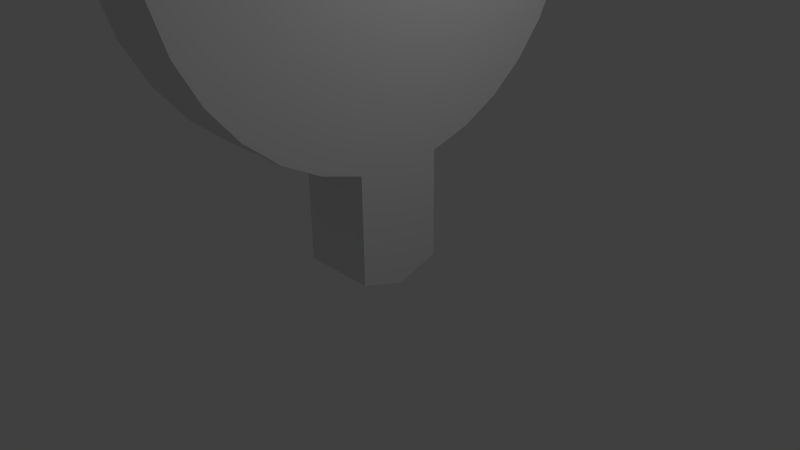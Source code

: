 # Source: stickTarget.blend  (saved by Blender 2.67.0; exported with 4.5.12 LTS)
import bpy
from mathutils import Matrix  # noqa: F401  (used for matrix-valued properties, if any)

bpy.ops.wm.read_factory_settings(use_empty=True)
scene = bpy.context.scene
scene.name = 'Scene'

# ---- collections
col_collection_1 = bpy.data.collections.new('Collection 1'); scene.collection.children.link(col_collection_1)

# ---- world
world_world = bpy.data.worlds.new('World'); scene.world = world_world
world_world.color = (0.05088, 0.05088, 0.05088)
world_world.use_sun_shadow = False
world_world.sun_shadow_jitter_overblur = 0.0
world_world.cycles.sampling_method = 'MANUAL'
world_world.cycles.sample_map_resolution = 256

# ---- cameras
cam_camera = bpy.data.cameras.new('Camera')
cam_camera.clip_end = 100.0
cam_camera.lens = 35.0
cam_camera.sensor_width = 32.0
cam_camera.sensor_height = 18.0
cam_camera.ortho_scale = 7.314
cam_camera.dof.focus_distance = 0.0
cam_camera.dof.aperture_fstop = 128.0

# ---- lights
light_lamp = bpy.data.lights.new('Lamp', 'POINT')
light_lamp.transmission_factor = 0.0
light_lamp.cutoff_distance = 30.0
light_lamp.energy = 100.0
light_lamp.shadow_buffer_clip_start = 1.001
light_lamp.shadow_soft_size = 0.1
light_lamp.shadow_maximum_resolution = 0.006
light_lamp.use_absolute_resolution = True
light_lamp.cycles.use_multiple_importance_sampling = False

# ---- meshes
me_cylinder_001 = bpy.data.meshes.new('Cylinder.001')
me_cylinder_001.from_pydata([(-0.5, 0.0, 3.199e-07), (0.5, 0.0, -3.199e-07), (-0.5, 3.0, 3.199e-07), (0.5, 3.0, -3.199e-07), (-0.5, 2.942, -0.5853), (0.5, 2.942, -0.5853), (-0.5, 2.772, -1.148), (0.5, 2.772, -1.148), (-0.5, 2.494, -1.667), (0.5, 2.494, -1.667), (-0.5, 2.121, -2.121), (0.5, 2.121, -2.121), (-0.5, 1.667, -2.494), (0.5, 1.667, -2.494), (-0.5, 1.148, -2.772), (0.5, 1.148, -2.772), (-0.5, 0.5853, -2.942), (0.5, 0.5853, -2.942), (-0.5, 2.265e-07, -3.0), (0.5, 2.265e-07, -3.0), (-0.5, -0.5853, -2.942), (0.5, -0.5853, -2.942), (-0.5, -1.148, -2.772), (0.5, -1.148, -2.772), (-0.5, -1.667, -2.494), (0.5, -1.667, -2.494), (-0.5, -2.121, -2.121), (0.5, -2.121, -2.121), (-0.5, -2.494, -1.667), (0.5, -2.494, -1.667), (-0.5, -2.772, -1.148), (0.5, -2.772, -1.148), (-0.5, -2.942, -0.5853), (0.5, -2.942, -0.5853), (-0.5, -3.0, 1.297e-06), (0.5, -3.0, 6.576e-07), (-0.5, -2.942, 0.5853), (0.5, -2.942, 0.5853), (-0.5, -2.772, 1.148), (0.5, -2.772, 1.148), (-0.5, -2.494, 1.667), (0.5, -2.494, 1.667), (-0.5, -2.121, 2.121), (0.5, -2.121, 2.121), (-0.5, -1.667, 2.494), (0.5, -1.667, 2.494), (-0.5, -1.148, 2.772), (0.5, -1.148, 2.772), (-0.5, -0.5853, 2.942), (0.5, -0.5853, 2.942), (-0.5, 2.897e-06, 3.0), (0.5, 2.897e-06, 3.0), (-0.5, 0.5853, 2.942), (0.5, 0.5853, 2.942), (-0.5, 1.148, 2.772), (0.5, 1.148, 2.772), (-0.5, 1.667, 2.494), (0.5, 1.667, 2.494), (-0.5, 2.121, 2.121), (0.5, 2.121, 2.121), (-0.5, 2.494, 1.667), (0.5, 2.494, 1.667), (-0.5, 2.772, 1.148), (0.5, 2.772, 1.148), (-0.5, 2.942, 0.5853), (0.5, 2.942, 0.5853), (-0.5, 0.5853, -4.382), (0.5, 0.5853, -4.382), (-0.5, 2.265e-07, -4.569), (0.5, 2.265e-07, -4.569), (-0.5, -0.5853, -4.382), (0.5, -0.5853, -4.382)], [], [(0, 2, 4), (1, 5, 3), (2, 3, 5, 4), (0, 4, 6), (1, 7, 5), (4, 5, 7, 6), (0, 6, 8), (1, 9, 7), (6, 7, 9, 8), (0, 8, 10), (1, 11, 9), (8, 9, 11, 10), (0, 10, 12), (1, 13, 11), (10, 11, 13, 12), (0, 12, 14), (1, 15, 13), (12, 13, 15, 14), (0, 14, 16), (1, 17, 15), (14, 15, 17, 16), (0, 16, 18), (1, 19, 17), (21, 20, 70, 71), (0, 18, 20), (1, 21, 19), (16, 17, 67, 66), (0, 20, 22), (1, 23, 21), (20, 21, 23, 22), (0, 22, 24), (1, 25, 23), (22, 23, 25, 24), (0, 24, 26), (1, 27, 25), (24, 25, 27, 26), (0, 26, 28), (1, 29, 27), (26, 27, 29, 28), (0, 28, 30), (1, 31, 29), (28, 29, 31, 30), (0, 30, 32), (1, 33, 31), (30, 31, 33, 32), (0, 32, 34), (1, 35, 33), (32, 33, 35, 34), (0, 34, 36), (1, 37, 35), (34, 35, 37, 36), (0, 36, 38), (1, 39, 37), (36, 37, 39, 38), (0, 38, 40), (1, 41, 39), (38, 39, 41, 40), (0, 40, 42), (1, 43, 41), (40, 41, 43, 42), (0, 42, 44), (1, 45, 43), (42, 43, 45, 44), (0, 44, 46), (1, 47, 45), (44, 45, 47, 46), (0, 46, 48), (1, 49, 47), (46, 47, 49, 48), (0, 48, 50), (1, 51, 49), (48, 49, 51, 50), (0, 50, 52), (1, 53, 51), (50, 51, 53, 52), (0, 52, 54), (1, 55, 53), (52, 53, 55, 54), (0, 54, 56), (1, 57, 55), (54, 55, 57, 56), (0, 56, 58), (1, 59, 57), (56, 57, 59, 58), (0, 58, 60), (1, 61, 59), (58, 59, 61, 60), (0, 60, 62), (1, 63, 61), (60, 61, 63, 62), (0, 62, 64), (1, 65, 63), (62, 63, 65, 64), (0, 64, 2), (1, 3, 65), (64, 65, 3, 2), (66, 67, 69, 68), (68, 69, 71, 70), (20, 18, 68, 70), (19, 21, 71, 69), (18, 16, 66, 68), (17, 19, 69, 67)])
_uv = me_cylinder_001.uv_layers.new(name='UVMap')
_uv.uv.foreach_set('vector', [0.5019, 0.5029, 0.8631, 0.2931, 0.897, 0.3676, 0.6775, 0.2104, 0.7004, 0.2171, 0.6987, 0.2215, 0.7071, 0.226, 0.6987, 0.2215, 0.7004, 0.2171, 0.7096, 0.2199, 0.5019, 0.5029, 0.897, 0.3676, 0.9158, 0.4473, 0.6775, 0.2104, 0.7013, 0.2125, 0.7004, 0.2171, 0.7096, 0.2199, 0.7004, 0.2171, 0.7013, 0.2125, 0.7108, 0.2134, 0.5019, 0.5029, 0.9158, 0.4473, 0.9187, 0.5291, 0.6775, 0.2104, 0.7012, 0.2078, 0.7013, 0.2125, 0.7108, 0.2134, 0.7013, 0.2125, 0.7012, 0.2078, 0.7108, 0.2068, 0.5019, 0.5029, 0.9187, 0.5291, 0.9056, 0.6099, 0.6775, 0.2104, 0.7002, 0.2032, 0.7012, 0.2078, 0.7108, 0.2068, 0.7012, 0.2078, 0.7002, 0.2032, 0.7094, 0.2003, 0.5019, 0.5029, 0.9056, 0.6099, 0.877, 0.6866, 0.6775, 0.2104, 0.6983, 0.199, 0.7002, 0.2032, 0.7094, 0.2003, 0.7002, 0.2032, 0.6983, 0.199, 0.7067, 0.1942, 0.5019, 0.5029, 0.877, 0.6866, 0.8339, 0.7562, 0.6775, 0.2104, 0.6956, 0.1952, 0.6983, 0.199, 0.7067, 0.1942, 0.6983, 0.199, 0.6956, 0.1952, 0.7028, 0.1887, 0.5019, 0.5029, 0.8339, 0.7562, 0.7781, 0.8161, 0.6775, 0.2104, 0.6922, 0.1921, 0.6956, 0.1952, 0.7028, 0.1887, 0.6956, 0.1952, 0.6922, 0.1921, 0.6977, 0.1842, 0.5019, 0.5029, 0.7781, 0.8161, 0.7117, 0.864, 0.6775, 0.2104, 0.6878, 0.1909, 0.6922, 0.1921, 0.6843, 0.1881, 0.687, 0.1793, 0.6901, 0.1863, 0.69, 0.1863, 0.5019, 0.5029, 0.7117, 0.864, 0.6372, 0.898, 0.6775, 0.2104, 0.6843, 0.1881, 0.6878, 0.1909, 0.6977, 0.1842, 0.6922, 0.1921, 0.69, 0.1864, 0.69, 0.1865, 0.5019, 0.5029, 0.6372, 0.898, 0.5575, 0.9168, 0.6775, 0.2104, 0.6799, 0.187, 0.6843, 0.1881, 0.687, 0.1793, 0.6843, 0.1881, 0.6799, 0.187, 0.6812, 0.1779, 0.5019, 0.5029, 0.5575, 0.9168, 0.4757, 0.9197, 0.6775, 0.2104, 0.6753, 0.1869, 0.6799, 0.187, 0.6812, 0.1779, 0.6799, 0.187, 0.6753, 0.1869, 0.6748, 0.1776, 0.5019, 0.5029, 0.4757, 0.9197, 0.3949, 0.9066, 0.6775, 0.2104, 0.6708, 0.1878, 0.6753, 0.1869, 0.6748, 0.1776, 0.6753, 0.1869, 0.6708, 0.1878, 0.6683, 0.1787, 0.5019, 0.5029, 0.3949, 0.9066, 0.3182, 0.8779, 0.6775, 0.2104, 0.6665, 0.1895, 0.6708, 0.1878, 0.6683, 0.1787, 0.6708, 0.1878, 0.6665, 0.1895, 0.6623, 0.181, 0.5019, 0.5029, 0.3182, 0.8779, 0.2486, 0.8349, 0.6775, 0.2104, 0.6626, 0.1921, 0.6665, 0.1895, 0.6623, 0.181, 0.6665, 0.1895, 0.6626, 0.1921, 0.6568, 0.1846, 0.5019, 0.5029, 0.2486, 0.8349, 0.1887, 0.7791, 0.6775, 0.2104, 0.6593, 0.1953, 0.6626, 0.1921, 0.6568, 0.1846, 0.6626, 0.1921, 0.6593, 0.1953, 0.6521, 0.1891, 0.5019, 0.5029, 0.1887, 0.7791, 0.1408, 0.7126, 0.6775, 0.2104, 0.6567, 0.1992, 0.6593, 0.1953, 0.6521, 0.1891, 0.6593, 0.1953, 0.6567, 0.1992, 0.6484, 0.1945, 0.5019, 0.5029, 0.1408, 0.7126, 0.1068, 0.6382, 0.6775, 0.2104, 0.6549, 0.2035, 0.6567, 0.1992, 0.6484, 0.1945, 0.6567, 0.1992, 0.6549, 0.2035, 0.6458, 0.2006, 0.5019, 0.5029, 0.1068, 0.6382, 0.08802, 0.5585, 0.6775, 0.2104, 0.6539, 0.2081, 0.6549, 0.2035, 0.6458, 0.2006, 0.6549, 0.2035, 0.6539, 0.2081, 0.6445, 0.207, 0.5019, 0.5029, 0.08802, 0.5585, 0.08513, 0.4767, 0.6775, 0.2104, 0.6539, 0.2128, 0.6539, 0.2081, 0.6445, 0.207, 0.6539, 0.2081, 0.6539, 0.2128, 0.6444, 0.2135, 0.5019, 0.5029, 0.08513, 0.4767, 0.09825, 0.3958, 0.6775, 0.2104, 0.6548, 0.2173, 0.6539, 0.2128, 0.6444, 0.2135, 0.6539, 0.2128, 0.6548, 0.2173, 0.6456, 0.2199, 0.5019, 0.5029, 0.09825, 0.3958, 0.1269, 0.3191, 0.6775, 0.2104, 0.6566, 0.2217, 0.6548, 0.2173, 0.6456, 0.2199, 0.6548, 0.2173, 0.6566, 0.2217, 0.6481, 0.226, 0.5019, 0.5029, 0.1269, 0.3191, 0.1699, 0.2495, 0.6775, 0.2104, 0.6592, 0.2256, 0.6566, 0.2217, 0.6481, 0.226, 0.6566, 0.2217, 0.6592, 0.2256, 0.6517, 0.2315, 0.5019, 0.5029, 0.1699, 0.2495, 0.2257, 0.1896, 0.6775, 0.2104, 0.6625, 0.2289, 0.6592, 0.2256, 0.6517, 0.2315, 0.6592, 0.2256, 0.6625, 0.2289, 0.6563, 0.2362, 0.5019, 0.5029, 0.2257, 0.1896, 0.2922, 0.1417, 0.6775, 0.2104, 0.6664, 0.2315, 0.6625, 0.2289, 0.6563, 0.2362, 0.6625, 0.2289, 0.6664, 0.2315, 0.6618, 0.2398, 0.5019, 0.5029, 0.2922, 0.1417, 0.3666, 0.1078, 0.6775, 0.2104, 0.6707, 0.2332, 0.6664, 0.2315, 0.6618, 0.2398, 0.6664, 0.2315, 0.6707, 0.2332, 0.6679, 0.2424, 0.5019, 0.5029, 0.3666, 0.1078, 0.4463, 0.08895, 0.6775, 0.2104, 0.6753, 0.2341, 0.6707, 0.2332, 0.6679, 0.2424, 0.6707, 0.2332, 0.6753, 0.2341, 0.6743, 0.2436, 0.5019, 0.5029, 0.4463, 0.08895, 0.5281, 0.08606, 0.6775, 0.2104, 0.68, 0.2341, 0.6753, 0.2341, 0.6743, 0.2436, 0.6753, 0.2341, 0.68, 0.2341, 0.6809, 0.2436, 0.5019, 0.5029, 0.5281, 0.08606, 0.609, 0.09918, 0.6775, 0.2104, 0.6846, 0.2332, 0.68, 0.2341, 0.6809, 0.2436, 0.68, 0.2341, 0.6846, 0.2332, 0.6873, 0.2424, 0.5019, 0.5029, 0.609, 0.09918, 0.6857, 0.1278, 0.6775, 0.2104, 0.6889, 0.2314, 0.6846, 0.2332, 0.6873, 0.2424, 0.6846, 0.2332, 0.6889, 0.2314, 0.6934, 0.2398, 0.5019, 0.5029, 0.6857, 0.1278, 0.7553, 0.1709, 0.6775, 0.2104, 0.6928, 0.2287, 0.6889, 0.2314, 0.6934, 0.2398, 0.6889, 0.2314, 0.6928, 0.2287, 0.6988, 0.2362, 0.5019, 0.5029, 0.7553, 0.1709, 0.8152, 0.2267, 0.6775, 0.2104, 0.6961, 0.2254, 0.6928, 0.2287, 0.6988, 0.2362, 0.6928, 0.2287, 0.6961, 0.2254, 0.7035, 0.2315, 0.5019, 0.5029, 0.8152, 0.2267, 0.8631, 0.2931, 0.6775, 0.2104, 0.6987, 0.2215, 0.6961, 0.2254, 0.7035, 0.2315, 0.6961, 0.2254, 0.6987, 0.2215, 0.7071, 0.226, 0.69, 0.1865, 0.69, 0.1864, 0.69, 0.1863, 0.6901, 0.1864, 0.6901, 0.1864, 0.69, 0.1863, 0.69, 0.1863, 0.6901, 0.1863, 0.687, 0.1793, 0.6935, 0.1789, 0.6901, 0.1864, 0.6901, 0.1863, 0.6878, 0.1909, 0.6843, 0.1881, 0.69, 0.1863, 0.69, 0.1863, 0.6935, 0.1789, 0.6977, 0.1842, 0.69, 0.1865, 0.6901, 0.1864, 0.6922, 0.1921, 0.6878, 0.1909, 0.69, 0.1863, 0.69, 0.1864])
me_cylinder_001.use_remesh_preserve_volume = False
me_cylinder_001.use_remesh_preserve_attributes = False
me_cylinder_001.use_mirror_vertex_groups = False
me_cylinder_001.update()

# ---- objects
ob_target = bpy.data.objects.new('Target', me_cylinder_001)
ob_lamp = bpy.data.objects.new('Lamp', light_lamp)
ob_camera = bpy.data.objects.new('Camera', cam_camera)

# ---- transforms, parenting, visibility, modifiers, constraints
ob_target.location = (0.0, 0.0, 4.355)
ob_target.lineart.crease_threshold = 0.0
ob_lamp.location = (4.076, 1.005, 5.904)
ob_lamp.rotation_euler = (0.6503, 0.05522, 1.866)
ob_lamp.lock_rotations_4d = False
ob_lamp.empty_display_type = 'ARROWS'
ob_lamp.color = (0.0, 0.0, 0.0, 0.0)
ob_lamp.lineart.crease_threshold = 0.0
ob_camera.location = (7.481, -6.508, 5.344)
ob_camera.rotation_euler = (1.109, 0.01082, 0.8149)
ob_camera.lock_rotations_4d = False
ob_camera.empty_display_type = 'ARROWS'
ob_camera.color = (0.0, 0.0, 0.0, 0.0)
ob_camera.display_type = 'WIRE'
ob_camera.lineart.crease_threshold = 0.0

# ---- collection membership
col_collection_1.objects.link(ob_target)
col_collection_1.objects.link(ob_lamp)
col_collection_1.objects.link(ob_camera)

# ---- scene / render settings (as saved in the file)
scene.camera = ob_camera
scene.frame_start = 1; scene.frame_end = 250; scene.frame_set(1)
scene.render.engine = 'BLENDER_EEVEE_NEXT'
scene.render.image_settings.color_mode = 'RGB'
scene.render.image_settings.compression = 90
scene.render.resolution_percentage = 50
scene.render.dither_intensity = 0.0
scene.cycles.use_denoising = False
scene.cycles.samples = 10
scene.cycles.sampling_pattern = 'TABULATED_SOBOL'
scene.cycles.light_sampling_threshold = 0.0
scene.cycles.use_adaptive_sampling = False
scene.cycles.use_light_tree = False
scene.cycles.blur_glossy = 0.0
scene.cycles.volume_bounces = 1
scene.cycles.pixel_filter_type = 'GAUSSIAN'
scene.cycles.sample_clamp_indirect = 0.0
scene.view_settings.view_transform = 'Standard'
bpy.context.view_layer.update()
